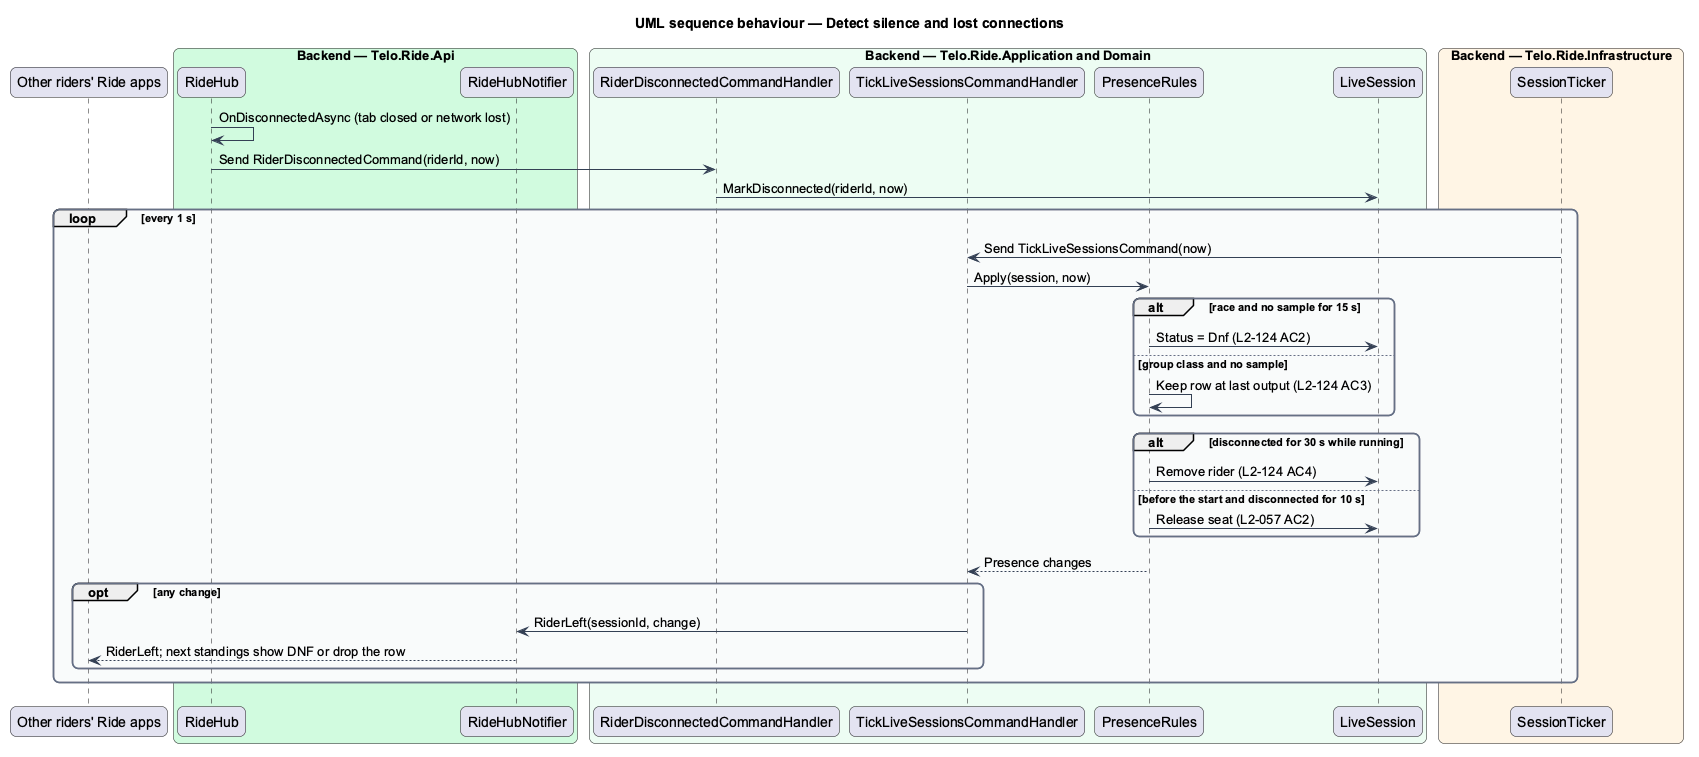

The diagram above was rendered by PlantUML. Its source (embedded in the PNG):
@startuml
title UML sequence behaviour — Detect silence and lost connections
skinparam backgroundColor #FFFFFF
skinparam shadowing false
skinparam roundcorner 12
skinparam defaultFontName Arial
skinparam ArrowColor #344054
skinparam rectangle {
  BorderColor #344054
  FontColor #101828
}
skinparam package {
  BorderColor #667085
  FontColor #101828
  BackgroundColor #F9FAFB
}
participant "Other riders' Ride apps" as others
box "Backend — Telo.Ride.Api" #D1FADF
  participant "RideHub" as hub
  participant "RideHubNotifier" as notifier
end box
box "Backend — Telo.Ride.Application and Domain" #ECFDF3
  participant "RiderDisconnectedCommandHandler" as disc
  participant "TickLiveSessionsCommandHandler" as tick
  participant "PresenceRules" as rules
  participant "LiveSession" as session
end box
box "Backend — Telo.Ride.Infrastructure" #FFF4E5
  participant "SessionTicker" as ticker
end box
hub -> hub : OnDisconnectedAsync (tab closed or network lost)
hub -> disc : Send RiderDisconnectedCommand(riderId, now)
disc -> session : MarkDisconnected(riderId, now)
loop every 1 s
  ticker -> tick : Send TickLiveSessionsCommand(now)
  tick -> rules : Apply(session, now)
  alt race and no sample for 15 s
    rules -> session : Status = Dnf (L2-124 AC2)
  else group class and no sample
    rules -> rules : Keep row at last output (L2-124 AC3)
  end
  alt disconnected for 30 s while running
    rules -> session : Remove rider (L2-124 AC4)
  else before the start and disconnected for 10 s
    rules -> session : Release seat (L2-057 AC2)
  end
  rules --> tick : Presence changes
  opt any change
    tick -> notifier : RiderLeft(sessionId, change)
    notifier --> others : RiderLeft; next standings show DNF or drop the row
  end
end
@enduml